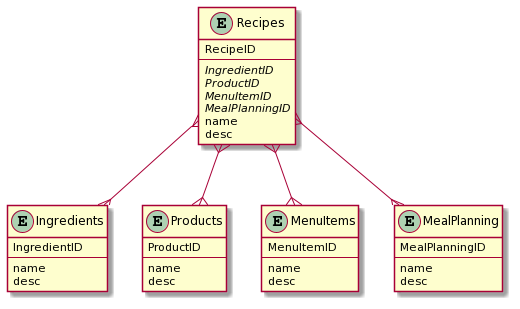

The diagram above was rendered by PlantUML. Its source (embedded in the PNG):
@startuml
entity Recipes{
RecipeID
---
{abstract} IngredientID
{abstract} ProductID
{abstract} MenuItemID
{abstract} MealPlanningID
name
desc
}
entity Ingredients {
    IngredientID
    ---
    name
    desc
}
entity Products {
    ProductID
    ---
    name
    desc
}
entity MenuItems {
    MenuItemID
    ---
    name
    desc
}
entity MealPlanning {
    MealPlanningID
    ---
    name
    desc
}
Recipes }--{ Ingredients
Recipes }--{ Products
Recipes }--{ MenuItems
Recipes }--{ MealPlanning
@enduml